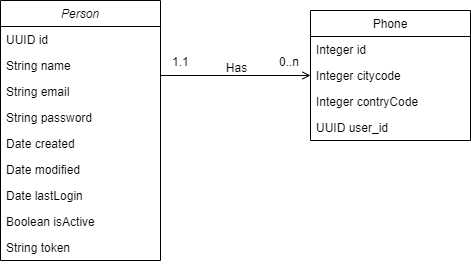

The diagram above was exported from draw.io. Its source (the exported page's mxGraphModel, read from the mxfile embedded in the PNG):
<mxGraphModel dx="1422" dy="764" grid="1" gridSize="10" guides="1" tooltips="1" connect="1" arrows="1" fold="1" page="1" pageScale="1" pageWidth="827" pageHeight="1169" math="0" shadow="0">
  <root>
    <mxCell id="WIyWlLk6GJQsqaUBKTNV-0" />
    <mxCell id="WIyWlLk6GJQsqaUBKTNV-1" parent="WIyWlLk6GJQsqaUBKTNV-0" />
    <mxCell id="zkfFHV4jXpPFQw0GAbJ--0" value="Person" style="swimlane;fontStyle=2;align=center;verticalAlign=top;childLayout=stackLayout;horizontal=1;startSize=26;horizontalStack=0;resizeParent=1;resizeLast=0;collapsible=1;marginBottom=0;rounded=0;shadow=0;strokeWidth=1;" parent="WIyWlLk6GJQsqaUBKTNV-1" vertex="1">
      <mxGeometry x="110" y="130" width="160" height="260" as="geometry">
        <mxRectangle x="230" y="140" width="160" height="26" as="alternateBounds" />
      </mxGeometry>
    </mxCell>
    <mxCell id="zkfFHV4jXpPFQw0GAbJ--1" value="UUID id" style="text;align=left;verticalAlign=top;spacingLeft=4;spacingRight=4;overflow=hidden;rotatable=0;points=[[0,0.5],[1,0.5]];portConstraint=eastwest;" parent="zkfFHV4jXpPFQw0GAbJ--0" vertex="1">
      <mxGeometry y="26" width="160" height="26" as="geometry" />
    </mxCell>
    <mxCell id="zkfFHV4jXpPFQw0GAbJ--2" value="String name" style="text;align=left;verticalAlign=top;spacingLeft=4;spacingRight=4;overflow=hidden;rotatable=0;points=[[0,0.5],[1,0.5]];portConstraint=eastwest;rounded=0;shadow=0;html=0;" parent="zkfFHV4jXpPFQw0GAbJ--0" vertex="1">
      <mxGeometry y="52" width="160" height="26" as="geometry" />
    </mxCell>
    <mxCell id="qrprKsannsqepMhTartb-5" value="String email" style="text;align=left;verticalAlign=top;spacingLeft=4;spacingRight=4;overflow=hidden;rotatable=0;points=[[0,0.5],[1,0.5]];portConstraint=eastwest;rounded=0;shadow=0;html=0;" vertex="1" parent="zkfFHV4jXpPFQw0GAbJ--0">
      <mxGeometry y="78" width="160" height="26" as="geometry" />
    </mxCell>
    <mxCell id="qrprKsannsqepMhTartb-6" value="String password" style="text;align=left;verticalAlign=top;spacingLeft=4;spacingRight=4;overflow=hidden;rotatable=0;points=[[0,0.5],[1,0.5]];portConstraint=eastwest;rounded=0;shadow=0;html=0;" vertex="1" parent="zkfFHV4jXpPFQw0GAbJ--0">
      <mxGeometry y="104" width="160" height="26" as="geometry" />
    </mxCell>
    <mxCell id="qrprKsannsqepMhTartb-7" value="Date created" style="text;align=left;verticalAlign=top;spacingLeft=4;spacingRight=4;overflow=hidden;rotatable=0;points=[[0,0.5],[1,0.5]];portConstraint=eastwest;rounded=0;shadow=0;html=0;" vertex="1" parent="zkfFHV4jXpPFQw0GAbJ--0">
      <mxGeometry y="130" width="160" height="26" as="geometry" />
    </mxCell>
    <mxCell id="qrprKsannsqepMhTartb-8" value="Date modified" style="text;align=left;verticalAlign=top;spacingLeft=4;spacingRight=4;overflow=hidden;rotatable=0;points=[[0,0.5],[1,0.5]];portConstraint=eastwest;rounded=0;shadow=0;html=0;" vertex="1" parent="zkfFHV4jXpPFQw0GAbJ--0">
      <mxGeometry y="156" width="160" height="26" as="geometry" />
    </mxCell>
    <mxCell id="qrprKsannsqepMhTartb-9" value="Date lastLogin" style="text;align=left;verticalAlign=top;spacingLeft=4;spacingRight=4;overflow=hidden;rotatable=0;points=[[0,0.5],[1,0.5]];portConstraint=eastwest;rounded=0;shadow=0;html=0;" vertex="1" parent="zkfFHV4jXpPFQw0GAbJ--0">
      <mxGeometry y="182" width="160" height="26" as="geometry" />
    </mxCell>
    <mxCell id="qrprKsannsqepMhTartb-10" value="Boolean isActive" style="text;align=left;verticalAlign=top;spacingLeft=4;spacingRight=4;overflow=hidden;rotatable=0;points=[[0,0.5],[1,0.5]];portConstraint=eastwest;rounded=0;shadow=0;html=0;" vertex="1" parent="zkfFHV4jXpPFQw0GAbJ--0">
      <mxGeometry y="208" width="160" height="26" as="geometry" />
    </mxCell>
    <mxCell id="qrprKsannsqepMhTartb-11" value="String token" style="text;align=left;verticalAlign=top;spacingLeft=4;spacingRight=4;overflow=hidden;rotatable=0;points=[[0,0.5],[1,0.5]];portConstraint=eastwest;rounded=0;shadow=0;html=0;" vertex="1" parent="zkfFHV4jXpPFQw0GAbJ--0">
      <mxGeometry y="234" width="160" height="26" as="geometry" />
    </mxCell>
    <mxCell id="zkfFHV4jXpPFQw0GAbJ--17" value="Phone" style="swimlane;fontStyle=0;align=center;verticalAlign=top;childLayout=stackLayout;horizontal=1;startSize=26;horizontalStack=0;resizeParent=1;resizeLast=0;collapsible=1;marginBottom=0;rounded=0;shadow=0;strokeWidth=1;" parent="WIyWlLk6GJQsqaUBKTNV-1" vertex="1">
      <mxGeometry x="420" y="140" width="160" height="130" as="geometry">
        <mxRectangle x="550" y="140" width="160" height="26" as="alternateBounds" />
      </mxGeometry>
    </mxCell>
    <mxCell id="zkfFHV4jXpPFQw0GAbJ--18" value="Integer id" style="text;align=left;verticalAlign=top;spacingLeft=4;spacingRight=4;overflow=hidden;rotatable=0;points=[[0,0.5],[1,0.5]];portConstraint=eastwest;" parent="zkfFHV4jXpPFQw0GAbJ--17" vertex="1">
      <mxGeometry y="26" width="160" height="26" as="geometry" />
    </mxCell>
    <mxCell id="zkfFHV4jXpPFQw0GAbJ--19" value="Integer citycode&#10;" style="text;align=left;verticalAlign=top;spacingLeft=4;spacingRight=4;overflow=hidden;rotatable=0;points=[[0,0.5],[1,0.5]];portConstraint=eastwest;rounded=0;shadow=0;html=0;" parent="zkfFHV4jXpPFQw0GAbJ--17" vertex="1">
      <mxGeometry y="52" width="160" height="26" as="geometry" />
    </mxCell>
    <mxCell id="zkfFHV4jXpPFQw0GAbJ--20" value="Integer contryCode" style="text;align=left;verticalAlign=top;spacingLeft=4;spacingRight=4;overflow=hidden;rotatable=0;points=[[0,0.5],[1,0.5]];portConstraint=eastwest;rounded=0;shadow=0;html=0;" parent="zkfFHV4jXpPFQw0GAbJ--17" vertex="1">
      <mxGeometry y="78" width="160" height="26" as="geometry" />
    </mxCell>
    <mxCell id="zkfFHV4jXpPFQw0GAbJ--21" value="UUID user_id" style="text;align=left;verticalAlign=top;spacingLeft=4;spacingRight=4;overflow=hidden;rotatable=0;points=[[0,0.5],[1,0.5]];portConstraint=eastwest;rounded=0;shadow=0;html=0;" parent="zkfFHV4jXpPFQw0GAbJ--17" vertex="1">
      <mxGeometry y="104" width="160" height="26" as="geometry" />
    </mxCell>
    <mxCell id="zkfFHV4jXpPFQw0GAbJ--26" value="" style="endArrow=open;shadow=0;strokeWidth=1;strokeColor=#000000;rounded=0;endFill=1;edgeStyle=elbowEdgeStyle;elbow=vertical;" parent="WIyWlLk6GJQsqaUBKTNV-1" source="zkfFHV4jXpPFQw0GAbJ--0" target="zkfFHV4jXpPFQw0GAbJ--17" edge="1">
      <mxGeometry x="0.5" y="41" relative="1" as="geometry">
        <mxPoint x="380" y="192" as="sourcePoint" />
        <mxPoint x="540" y="192" as="targetPoint" />
        <mxPoint x="-40" y="32" as="offset" />
      </mxGeometry>
    </mxCell>
    <mxCell id="zkfFHV4jXpPFQw0GAbJ--27" value="1.1" style="resizable=0;align=left;verticalAlign=bottom;labelBackgroundColor=none;fontSize=12;" parent="zkfFHV4jXpPFQw0GAbJ--26" connectable="0" vertex="1">
      <mxGeometry x="-1" relative="1" as="geometry">
        <mxPoint x="10" y="-5" as="offset" />
      </mxGeometry>
    </mxCell>
    <mxCell id="zkfFHV4jXpPFQw0GAbJ--28" value="0..n" style="resizable=0;align=right;verticalAlign=bottom;labelBackgroundColor=none;fontSize=12;" parent="zkfFHV4jXpPFQw0GAbJ--26" connectable="0" vertex="1">
      <mxGeometry x="1" relative="1" as="geometry">
        <mxPoint x="-10" y="-5" as="offset" />
      </mxGeometry>
    </mxCell>
    <mxCell id="zkfFHV4jXpPFQw0GAbJ--29" value="Has" style="text;html=1;resizable=0;points=[];;align=center;verticalAlign=middle;labelBackgroundColor=none;rounded=0;shadow=0;strokeWidth=1;fontSize=12;" parent="zkfFHV4jXpPFQw0GAbJ--26" vertex="1" connectable="0">
      <mxGeometry x="0.5" y="49" relative="1" as="geometry">
        <mxPoint x="-38" y="40" as="offset" />
      </mxGeometry>
    </mxCell>
  </root>
</mxGraphModel>